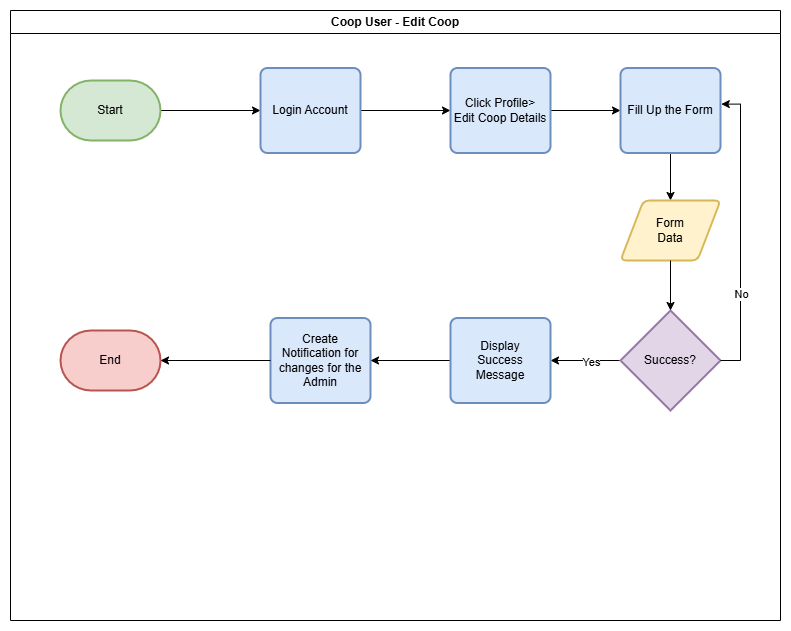

The diagram above was exported from draw.io. Its source (the exported page's mxGraphModel, read from the mxfile embedded in the PNG):
<mxGraphModel dx="1221" dy="638" grid="1" gridSize="10" guides="1" tooltips="1" connect="1" arrows="1" fold="1" page="1" pageScale="1" pageWidth="850" pageHeight="1100" math="0" shadow="0">
  <root>
    <mxCell id="0" />
    <mxCell id="1" parent="0" />
    <mxCell id="2" value="Coop User - Edit Coop" style="swimlane;whiteSpace=wrap;html=1;" vertex="1" parent="1">
      <mxGeometry x="90" y="90" width="770" height="610" as="geometry" />
    </mxCell>
    <mxCell id="3" value="Create Notification for changes for the Admin" style="rounded=1;whiteSpace=wrap;html=1;absoluteArcSize=1;arcSize=14;strokeWidth=2;fillColor=#dae8fc;strokeColor=#6c8ebf;" vertex="1" parent="2">
      <mxGeometry x="260" y="307.5" width="100" height="85" as="geometry" />
    </mxCell>
    <mxCell id="4" value="End" style="strokeWidth=2;html=1;shape=mxgraph.flowchart.terminator;whiteSpace=wrap;fillColor=#f8cecc;strokeColor=#b85450;" vertex="1" parent="2">
      <mxGeometry x="50" y="320" width="100" height="60" as="geometry" />
    </mxCell>
    <mxCell id="5" style="edgeStyle=orthogonalEdgeStyle;rounded=0;orthogonalLoop=1;jettySize=auto;html=1;entryX=1;entryY=0.5;entryDx=0;entryDy=0;entryPerimeter=0;" edge="1" parent="2" source="3" target="4">
      <mxGeometry relative="1" as="geometry" />
    </mxCell>
    <mxCell id="6" style="edgeStyle=orthogonalEdgeStyle;rounded=0;orthogonalLoop=1;jettySize=auto;html=1;" edge="1" source="7" target="9" parent="1">
      <mxGeometry relative="1" as="geometry" />
    </mxCell>
    <mxCell id="7" value="Start" style="strokeWidth=2;html=1;shape=mxgraph.flowchart.terminator;whiteSpace=wrap;fillColor=#d5e8d4;strokeColor=#82b366;" vertex="1" parent="1">
      <mxGeometry x="140" y="160" width="100" height="60" as="geometry" />
    </mxCell>
    <mxCell id="8" style="edgeStyle=orthogonalEdgeStyle;rounded=0;orthogonalLoop=1;jettySize=auto;html=1;entryX=0;entryY=0.5;entryDx=0;entryDy=0;" edge="1" source="9" target="11" parent="1">
      <mxGeometry relative="1" as="geometry">
        <mxPoint x="550" y="190" as="targetPoint" />
      </mxGeometry>
    </mxCell>
    <mxCell id="9" value="Login Account" style="rounded=1;whiteSpace=wrap;html=1;absoluteArcSize=1;arcSize=14;strokeWidth=2;fillColor=#dae8fc;strokeColor=#6c8ebf;" vertex="1" parent="1">
      <mxGeometry x="340" y="147.5" width="100" height="85" as="geometry" />
    </mxCell>
    <mxCell id="10" style="edgeStyle=orthogonalEdgeStyle;rounded=0;orthogonalLoop=1;jettySize=auto;html=1;" edge="1" source="11" target="13" parent="1">
      <mxGeometry relative="1" as="geometry" />
    </mxCell>
    <mxCell id="11" value="Click Profile&amp;gt;&lt;br&gt;Edit Coop Details" style="rounded=1;whiteSpace=wrap;html=1;absoluteArcSize=1;arcSize=14;strokeWidth=2;fillColor=#dae8fc;strokeColor=#6c8ebf;" vertex="1" parent="1">
      <mxGeometry x="530" y="147.5" width="100" height="85" as="geometry" />
    </mxCell>
    <mxCell id="12" style="edgeStyle=orthogonalEdgeStyle;rounded=0;orthogonalLoop=1;jettySize=auto;html=1;entryX=0.5;entryY=0;entryDx=0;entryDy=0;" edge="1" source="13" target="14" parent="1">
      <mxGeometry relative="1" as="geometry" />
    </mxCell>
    <mxCell id="13" value="Fill Up the Form" style="rounded=1;whiteSpace=wrap;html=1;absoluteArcSize=1;arcSize=14;strokeWidth=2;fillColor=#dae8fc;strokeColor=#6c8ebf;" vertex="1" parent="1">
      <mxGeometry x="700" y="147.5" width="100" height="85" as="geometry" />
    </mxCell>
    <mxCell id="14" value="Form&lt;div&gt;Data&lt;/div&gt;" style="shape=parallelogram;html=1;strokeWidth=2;perimeter=parallelogramPerimeter;whiteSpace=wrap;rounded=1;arcSize=12;size=0.23;fillColor=#fff2cc;strokeColor=#d6b656;" vertex="1" parent="1">
      <mxGeometry x="700" y="280" width="100" height="60" as="geometry" />
    </mxCell>
    <mxCell id="15" style="edgeStyle=orthogonalEdgeStyle;rounded=0;orthogonalLoop=1;jettySize=auto;html=1;" edge="1" source="17" target="22" parent="1">
      <mxGeometry relative="1" as="geometry" />
    </mxCell>
    <mxCell id="16" value="Yes" style="edgeLabel;html=1;align=center;verticalAlign=middle;resizable=0;points=[];" vertex="1" connectable="0" parent="15">
      <mxGeometry x="-0.1524" y="1" relative="1" as="geometry">
        <mxPoint as="offset" />
      </mxGeometry>
    </mxCell>
    <mxCell id="17" value="Success?" style="strokeWidth=2;html=1;shape=mxgraph.flowchart.decision;whiteSpace=wrap;fillColor=#e1d5e7;strokeColor=#9673a6;" vertex="1" parent="1">
      <mxGeometry x="700" y="390" width="100" height="100" as="geometry" />
    </mxCell>
    <mxCell id="18" style="edgeStyle=orthogonalEdgeStyle;rounded=0;orthogonalLoop=1;jettySize=auto;html=1;entryX=0.5;entryY=0;entryDx=0;entryDy=0;entryPerimeter=0;" edge="1" source="14" target="17" parent="1">
      <mxGeometry relative="1" as="geometry" />
    </mxCell>
    <mxCell id="19" style="edgeStyle=orthogonalEdgeStyle;rounded=0;orthogonalLoop=1;jettySize=auto;html=1;entryX=1.008;entryY=0.425;entryDx=0;entryDy=0;entryPerimeter=0;" edge="1" source="17" target="13" parent="1">
      <mxGeometry relative="1" as="geometry">
        <Array as="points">
          <mxPoint x="820" y="440" />
          <mxPoint x="820" y="184" />
        </Array>
      </mxGeometry>
    </mxCell>
    <mxCell id="20" value="No" style="edgeLabel;html=1;align=center;verticalAlign=middle;resizable=0;points=[];" vertex="1" connectable="0" parent="19">
      <mxGeometry x="-0.4144" relative="1" as="geometry">
        <mxPoint as="offset" />
      </mxGeometry>
    </mxCell>
    <mxCell id="21" style="edgeStyle=orthogonalEdgeStyle;rounded=0;orthogonalLoop=1;jettySize=auto;html=1;" edge="1" source="22" target="3" parent="1">
      <mxGeometry relative="1" as="geometry" />
    </mxCell>
    <mxCell id="22" value="Display&lt;div&gt;Success&lt;br&gt;Message&lt;/div&gt;" style="rounded=1;whiteSpace=wrap;html=1;absoluteArcSize=1;arcSize=14;strokeWidth=2;fillColor=#dae8fc;strokeColor=#6c8ebf;" vertex="1" parent="1">
      <mxGeometry x="530" y="397.5" width="100" height="85" as="geometry" />
    </mxCell>
  </root>
</mxGraphModel>